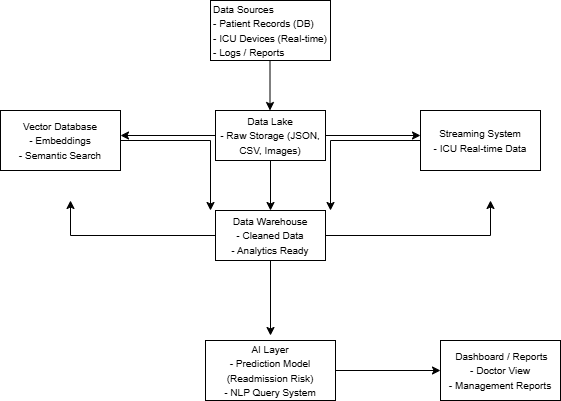

The diagram above was exported from draw.io. Its source (the exported page's mxGraphModel, read from the mxfile embedded in the PNG):
<mxGraphModel dx="786" dy="451" grid="1" gridSize="10" guides="1" tooltips="1" connect="1" arrows="1" fold="1" page="1" pageScale="1" pageWidth="850" pageHeight="1100" math="0" shadow="0">
  <root>
    <mxCell id="0" />
    <mxCell id="1" parent="0" />
    <mxCell id="TStJE0NoR3wgFJkvrAM3-1" parent="1" style="rounded=0;whiteSpace=wrap;html=1;" value="&lt;div style=&quot;text-align: justify;&quot;&gt;&lt;font style=&quot;font-size: 10px;&quot;&gt;Data Sources&lt;/font&gt;&lt;/div&gt;&lt;div style=&quot;text-align: justify;&quot;&gt;&lt;font style=&quot;font-size: 10px;&quot;&gt;- Patient Records (DB)&lt;/font&gt;&lt;/div&gt;&lt;div style=&quot;text-align: justify;&quot;&gt;&lt;font style=&quot;font-size: 10px;&quot;&gt;- ICU Devices (Real-time)&lt;/font&gt;&lt;/div&gt;&lt;div style=&quot;text-align: justify;&quot;&gt;&lt;font style=&quot;font-size: 10px;&quot;&gt;- Logs / Reports&lt;/font&gt;&lt;/div&gt;" vertex="1">
      <mxGeometry height="60" width="120" x="340" y="10" as="geometry" />
    </mxCell>
    <mxCell id="TStJE0NoR3wgFJkvrAM3-2" edge="1" parent="1" style="endArrow=classic;html=1;rounded=0;" value="">
      <mxGeometry height="50" relative="1" width="50" as="geometry">
        <mxPoint x="399.5" y="70" as="sourcePoint" />
        <mxPoint x="399.5" y="120" as="targetPoint" />
      </mxGeometry>
    </mxCell>
    <mxCell id="TStJE0NoR3wgFJkvrAM3-9" edge="1" parent="1" source="TStJE0NoR3wgFJkvrAM3-10" style="edgeStyle=orthogonalEdgeStyle;rounded=0;orthogonalLoop=1;jettySize=auto;html=1;" value="">
      <mxGeometry relative="1" as="geometry">
        <mxPoint x="400" y="245" as="targetPoint" />
      </mxGeometry>
    </mxCell>
    <mxCell id="TStJE0NoR3wgFJkvrAM3-16" edge="1" parent="1" source="TStJE0NoR3wgFJkvrAM3-3" style="edgeStyle=orthogonalEdgeStyle;rounded=0;orthogonalLoop=1;jettySize=auto;html=1;" value="">
      <mxGeometry relative="1" as="geometry">
        <mxPoint x="550" y="145" as="targetPoint" />
      </mxGeometry>
    </mxCell>
    <mxCell id="TStJE0NoR3wgFJkvrAM3-18" edge="1" parent="1" source="TStJE0NoR3wgFJkvrAM3-3" style="edgeStyle=orthogonalEdgeStyle;rounded=0;orthogonalLoop=1;jettySize=auto;html=1;" value="">
      <mxGeometry relative="1" as="geometry">
        <mxPoint x="250" y="145" as="targetPoint" />
      </mxGeometry>
    </mxCell>
    <mxCell id="TStJE0NoR3wgFJkvrAM3-3" parent="1" style="rounded=0;whiteSpace=wrap;html=1;" value="&lt;div&gt;&lt;span style=&quot;font-size: 10px; background-color: transparent; color: light-dark(rgb(0, 0, 0), rgb(255, 255, 255));&quot;&gt;Data Lake&lt;/span&gt;&lt;/div&gt;&lt;div&gt;&lt;font style=&quot;font-size: 10px;&quot;&gt;- Raw Storage (JSON, CSV, Images)&lt;/font&gt;&lt;/div&gt;" vertex="1">
      <mxGeometry height="50" width="110" x="345" y="120" as="geometry" />
    </mxCell>
    <mxCell id="TStJE0NoR3wgFJkvrAM3-14" edge="1" parent="1" source="TStJE0NoR3wgFJkvrAM3-3" style="edgeStyle=orthogonalEdgeStyle;rounded=0;orthogonalLoop=1;jettySize=auto;html=1;" target="TStJE0NoR3wgFJkvrAM3-10" value="">
      <mxGeometry relative="1" as="geometry">
        <mxPoint x="400" y="170" as="sourcePoint" />
        <mxPoint x="400" y="245" as="targetPoint" />
      </mxGeometry>
    </mxCell>
    <mxCell id="TStJE0NoR3wgFJkvrAM3-22" edge="1" parent="1" source="TStJE0NoR3wgFJkvrAM3-10" style="edgeStyle=orthogonalEdgeStyle;rounded=0;orthogonalLoop=1;jettySize=auto;html=1;" value="">
      <mxGeometry relative="1" as="geometry">
        <mxPoint x="200" y="210" as="targetPoint" />
      </mxGeometry>
    </mxCell>
    <mxCell id="TStJE0NoR3wgFJkvrAM3-24" edge="1" parent="1" source="TStJE0NoR3wgFJkvrAM3-10" style="edgeStyle=orthogonalEdgeStyle;rounded=0;orthogonalLoop=1;jettySize=auto;html=1;" value="">
      <mxGeometry relative="1" as="geometry">
        <mxPoint x="620" y="210" as="targetPoint" />
      </mxGeometry>
    </mxCell>
    <mxCell id="TStJE0NoR3wgFJkvrAM3-26" edge="1" parent="1" source="TStJE0NoR3wgFJkvrAM3-10" style="edgeStyle=orthogonalEdgeStyle;rounded=0;orthogonalLoop=1;jettySize=auto;html=1;" value="">
      <mxGeometry relative="1" as="geometry">
        <mxPoint x="400" y="345" as="targetPoint" />
      </mxGeometry>
    </mxCell>
    <mxCell id="TStJE0NoR3wgFJkvrAM3-10" parent="1" style="rounded=0;whiteSpace=wrap;html=1;" value="&lt;div&gt;&lt;span style=&quot;font-size: 10px; background-color: transparent; color: light-dark(rgb(0, 0, 0), rgb(255, 255, 255));&quot;&gt;Data Warehouse&lt;/span&gt;&lt;/div&gt;&lt;div&gt;&lt;font style=&quot;font-size: 10px;&quot;&gt;- Cleaned Data&lt;/font&gt;&lt;/div&gt;&lt;div&gt;&lt;font style=&quot;font-size: 10px;&quot;&gt;- Analytics Ready&lt;/font&gt;&lt;/div&gt;" vertex="1">
      <mxGeometry height="50" width="110" x="345" y="220" as="geometry" />
    </mxCell>
    <mxCell id="TStJE0NoR3wgFJkvrAM3-28" edge="1" parent="1" source="TStJE0NoR3wgFJkvrAM3-19" style="edgeStyle=orthogonalEdgeStyle;rounded=0;orthogonalLoop=1;jettySize=auto;html=1;" value="">
      <mxGeometry relative="1" as="geometry">
        <mxPoint x="340" y="220" as="targetPoint" />
      </mxGeometry>
    </mxCell>
    <mxCell id="TStJE0NoR3wgFJkvrAM3-19" parent="1" style="rounded=0;whiteSpace=wrap;html=1;" value="&lt;div&gt;&lt;font style=&quot;font-size: 10px;&quot;&gt;Vector Database&lt;/font&gt;&lt;/div&gt;&lt;div&gt;&lt;font style=&quot;font-size: 10px;&quot;&gt;- Embeddings&lt;/font&gt;&lt;/div&gt;&lt;div&gt;&lt;font style=&quot;font-size: 10px;&quot;&gt;- Semantic Search&lt;/font&gt;&lt;/div&gt;" vertex="1">
      <mxGeometry height="60" width="120" x="130" y="120" as="geometry" />
    </mxCell>
    <mxCell id="TStJE0NoR3wgFJkvrAM3-30" edge="1" parent="1" source="TStJE0NoR3wgFJkvrAM3-20" style="edgeStyle=orthogonalEdgeStyle;rounded=0;orthogonalLoop=1;jettySize=auto;html=1;" value="">
      <mxGeometry relative="1" as="geometry">
        <mxPoint x="460" y="220" as="targetPoint" />
      </mxGeometry>
    </mxCell>
    <mxCell id="TStJE0NoR3wgFJkvrAM3-20" parent="1" style="rounded=0;whiteSpace=wrap;html=1;" value="&lt;div&gt;&lt;font style=&quot;font-size: 10px;&quot;&gt;Streaming System&lt;/font&gt;&lt;/div&gt;&lt;div&gt;&lt;font style=&quot;font-size: 10px;&quot;&gt;- ICU Real-time Data&lt;/font&gt;&lt;/div&gt;" vertex="1">
      <mxGeometry height="60" width="120" x="550" y="120" as="geometry" />
    </mxCell>
    <mxCell id="TStJE0NoR3wgFJkvrAM3-33" edge="1" parent="1" source="TStJE0NoR3wgFJkvrAM3-31" style="edgeStyle=orthogonalEdgeStyle;rounded=0;orthogonalLoop=1;jettySize=auto;html=1;" value="">
      <mxGeometry relative="1" as="geometry">
        <mxPoint x="570" y="380" as="targetPoint" />
      </mxGeometry>
    </mxCell>
    <mxCell id="TStJE0NoR3wgFJkvrAM3-31" parent="1" style="rounded=0;whiteSpace=wrap;html=1;" value="&lt;div&gt;&lt;span style=&quot;font-size: 10px; background-color: transparent; color: light-dark(rgb(0, 0, 0), rgb(255, 255, 255));&quot;&gt;AI Layer&lt;/span&gt;&lt;/div&gt;&lt;div&gt;&lt;font style=&quot;font-size: 10px;&quot;&gt;- Prediction Model (Readmission Risk)&lt;/font&gt;&lt;/div&gt;&lt;div&gt;&lt;font style=&quot;font-size: 10px;&quot;&gt;- NLP Query System&lt;/font&gt;&lt;/div&gt;" vertex="1">
      <mxGeometry height="60" width="130" x="335" y="350" as="geometry" />
    </mxCell>
    <mxCell id="TStJE0NoR3wgFJkvrAM3-34" parent="1" style="rounded=0;whiteSpace=wrap;html=1;" value="&lt;div&gt;&lt;font style=&quot;font-size: 10px;&quot;&gt;&amp;nbsp;&lt;span style=&quot;background-color: transparent; color: light-dark(rgb(0, 0, 0), rgb(255, 255, 255));&quot;&gt;Dashboard / Reports&lt;/span&gt;&lt;/font&gt;&lt;/div&gt;&lt;div&gt;&lt;font style=&quot;font-size: 10px;&quot;&gt;- Doctor View&lt;/font&gt;&lt;/div&gt;&lt;div&gt;&lt;font style=&quot;font-size: 10px;&quot;&gt;- Management Reports&lt;/font&gt;&lt;/div&gt;" vertex="1">
      <mxGeometry height="60" width="120" x="570" y="350" as="geometry" />
    </mxCell>
  </root>
</mxGraphModel>